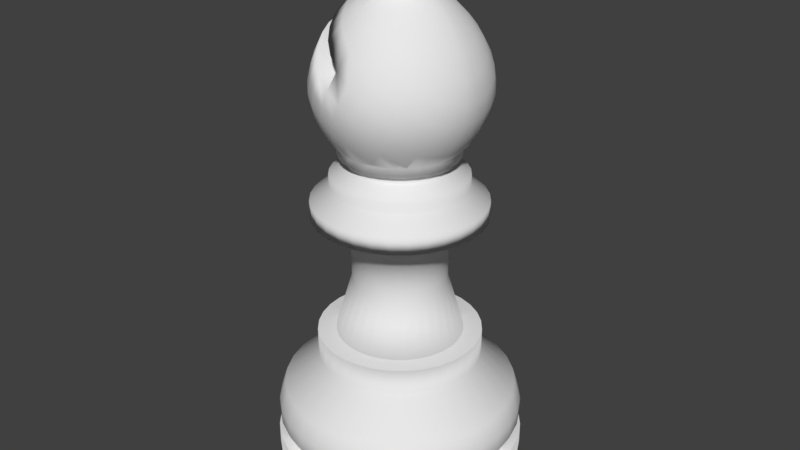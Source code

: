 # Source: Laufer.blend  (saved by Blender 2.79.0; exported with 4.5.12 LTS)
import bpy
from mathutils import Matrix  # noqa: F401  (used for matrix-valued properties, if any)

bpy.ops.wm.read_factory_settings(use_empty=True)
scene = bpy.context.scene
scene.name = 'Scene'

# ---- collections
col_collection_1 = bpy.data.collections.new('Collection 1'); scene.collection.children.link(col_collection_1)

# ---- world
world_world = bpy.data.worlds.new('World'); scene.world = world_world
world_world.color = (0.05088, 0.05088, 0.05088)
world_world.use_sun_shadow = False
world_world.sun_shadow_jitter_overblur = 0.0
world_world.cycles.sampling_method = 'MANUAL'

# ---- meshes
me_cylinder_002 = bpy.data.meshes.new('Cylinder.002')
me_cylinder_002.from_pydata([(0.0, 1.0, -1.0), (0.0, 1.0, 1.0), (0.1951, 0.9808, -1.0), (0.1951, 0.9808, 1.0), (0.3827, 0.9239, -1.0), (0.3827, 0.9239, 1.0), (0.5556, 0.8315, -1.0), (0.5556, 0.8315, 1.0), (0.7071, 0.7071, -1.0), (0.7071, 0.7071, 1.0), (0.8315, 0.5556, -1.0), (0.8315, 0.5556, 1.0), (0.9239, 0.3827, -1.0), (0.9239, 0.3827, 1.0), (0.9808, 0.1951, -1.0), (0.9808, 0.1951, 1.0), (1.0, 7.55e-08, -1.0), (1.0, 7.55e-08, 1.0), (0.9808, -0.1951, -1.0), (0.9808, -0.1951, 1.0), (0.9239, -0.3827, -1.0), (0.9239, -0.3827, 1.0), (0.8315, -0.5556, -1.0), (0.8315, -0.5556, 1.0), (0.7071, -0.7071, -1.0), (0.7071, -0.7071, 1.0), (0.5556, -0.8315, -1.0), (0.5556, -0.8315, 1.0), (0.3827, -0.9239, -1.0), (0.3827, -0.9239, 1.0), (0.1951, -0.9808, -1.0), (0.1951, -0.9808, 1.0), (-3.258e-07, -1.0, -1.0), (-3.258e-07, -1.0, 1.0), (-0.1951, -0.9808, -1.0), (-0.1951, -0.9808, 1.0), (-0.3827, -0.9239, -1.0), (-0.3827, -0.9239, 1.0), (-0.5556, -0.8315, -1.0), (-0.5556, -0.8315, 1.0), (-0.7071, -0.7071, -1.0), (-0.7071, -0.7071, 1.0), (-0.8315, -0.5556, -1.0), (-0.8315, -0.5556, 1.0), (-0.9239, -0.3827, -1.0), (-0.9239, -0.3827, 1.0), (-0.9808, -0.1951, -1.0), (-0.9808, -0.1951, 1.0), (-1.0, 9.656e-07, -1.0), (-1.0, 9.656e-07, 1.0), (-0.9808, 0.1951, -1.0), (-0.9808, 0.1951, 1.0), (-0.9239, 0.3827, -1.0), (-0.9239, 0.3827, 1.0), (-0.8315, 0.5556, -1.0), (-0.8315, 0.5556, 1.0), (-0.7071, 0.7071, -1.0), (-0.7071, 0.7071, 1.0), (-0.5556, 0.8315, -1.0), (-0.5556, 0.8315, 1.0), (-0.3827, 0.9239, -1.0), (-0.3827, 0.9239, 1.0), (-0.1951, 0.9808, -1.0), (-0.1951, 0.9808, 1.0), (0.1525, 0.7667, 2.903), (2.503e-08, 0.7817, 2.903), (0.2991, 0.7222, 2.903), (0.4343, 0.65, 2.903), (0.5528, 0.5528, 2.903), (0.65, 0.4343, 2.903), (0.7222, 0.2991, 2.903), (0.7667, 0.1525, 2.903), (0.7817, 1.212e-07, 2.903), (0.7667, -0.1525, 2.903), (0.7222, -0.2991, 2.903), (0.65, -0.4343, 2.903), (0.5528, -0.5528, 2.903), (0.4343, -0.65, 2.903), (0.2991, -0.7222, 2.903), (0.1525, -0.7667, 2.903), (-2.297e-07, -0.7817, 2.903), (-0.1525, -0.7667, 2.903), (-0.2992, -0.7222, 2.903), (-0.4343, -0.65, 2.903), (-0.5528, -0.5528, 2.903), (-0.65, -0.4343, 2.903), (-0.7222, -0.2991, 2.903), (-0.7667, -0.1525, 2.903), (-0.7817, 8.17e-07, 2.903), (-0.7667, 0.1525, 2.903), (-0.7222, 0.2992, 2.903), (-0.65, 0.4343, 2.903), (-0.5528, 0.5528, 2.903), (-0.4343, 0.65, 2.903), (-0.2991, 0.7222, 2.903), (-0.1525, 0.7667, 2.903), (0.1525, 0.7667, 4.255), (3.059e-08, 0.7817, 4.255), (0.2991, 0.7222, 4.255), (0.4343, 0.65, 4.255), (0.5528, 0.5528, 4.255), (0.65, 0.4343, 4.255), (0.7222, 0.2991, 4.255), (0.7667, 0.1525, 4.255), (0.7817, 1.212e-07, 4.255), (0.7667, -0.1525, 4.255), (0.7222, -0.2991, 4.255), (0.65, -0.4343, 4.255), (0.5528, -0.5528, 4.255), (0.4343, -0.65, 4.255), (0.2991, -0.7222, 4.255), (0.1525, -0.7667, 4.255), (-2.241e-07, -0.7817, 4.255), (-0.1525, -0.7667, 4.255), (-0.2992, -0.7222, 4.255), (-0.4343, -0.65, 4.255), (-0.5528, -0.5528, 4.255), (-0.65, -0.4343, 4.255), (-0.7222, -0.2991, 4.255), (-0.7667, -0.1525, 4.255), (-0.7817, 8.17e-07, 4.255), (-0.7667, 0.1525, 4.255), (-0.7222, 0.2992, 4.255), (-0.65, 0.4343, 4.255), (-0.5528, 0.5528, 4.255), (-0.4343, 0.65, 4.255), (-0.2991, 0.7222, 4.255), (-0.1525, 0.7667, 4.255), (0.1144, 0.5752, 5.496), (4.393e-08, 0.5865, 5.496), (0.2244, 0.5419, 5.496), (0.3258, 0.4877, 5.496), (0.4147, 0.4147, 5.496), (0.4877, 0.3258, 5.496), (0.5419, 0.2244, 5.496), (0.5752, 0.1144, 5.496), (0.5865, 1.71e-07, 5.496), (0.5752, -0.1144, 5.496), (0.5419, -0.2244, 5.496), (0.4877, -0.3258, 5.496), (0.4147, -0.4147, 5.496), (0.3258, -0.4877, 5.496), (0.2244, -0.5419, 5.496), (0.1144, -0.5752, 5.496), (-1.472e-07, -0.5865, 5.496), (-0.1144, -0.5752, 5.496), (-0.2244, -0.5419, 5.496), (-0.3258, -0.4877, 5.496), (-0.4147, -0.4147, 5.496), (-0.4877, -0.3258, 5.496), (-0.5419, -0.2244, 5.496), (-0.5752, -0.1144, 5.496), (-0.5865, 6.93e-07, 5.496), (-0.5752, 0.1144, 5.496), (-0.5419, 0.2244, 5.496), (-0.4877, 0.3258, 5.496), (-0.4147, 0.4147, 5.496), (-0.3258, 0.4877, 5.496), (-0.2244, 0.5419, 5.496), (-0.1144, 0.5752, 5.496), (0.1144, 0.5752, 6.213), (3.896e-08, 0.5865, 6.213), (0.2244, 0.5419, 6.213), (0.3258, 0.4877, 6.213), (0.4147, 0.4147, 6.213), (0.4877, 0.3258, 6.213), (0.5419, 0.2244, 6.213), (0.5752, 0.1144, 6.213), (0.5865, 1.71e-07, 6.213), (0.5752, -0.1144, 6.213), (0.5419, -0.2244, 6.213), (0.4877, -0.3258, 6.213), (0.4147, -0.4147, 6.213), (0.3258, -0.4877, 6.213), (0.2244, -0.5419, 6.213), (0.1144, -0.5752, 6.213), (-1.521e-07, -0.5865, 6.213), (-0.1144, -0.5752, 6.213), (-0.2244, -0.5419, 6.213), (-0.3258, -0.4877, 6.213), (-0.4147, -0.4147, 6.213), (-0.4877, -0.3258, 6.213), (-0.5419, -0.2244, 6.213), (-0.5752, -0.1144, 6.213), (-0.5865, 6.93e-07, 6.213), (-0.5752, 0.1144, 6.213), (-0.5419, 0.2244, 6.213), (-0.4877, 0.3258, 6.213), (-0.4147, 0.4147, 6.213), (-0.3258, 0.4877, 6.213), (-0.2244, 0.5419, 6.213), (-0.1144, 0.5752, 6.213), (0.1337, 0.6722, 6.793), (3.32e-08, 0.6854, 6.793), (0.2623, 0.6332, 6.793), (0.3808, 0.5699, 6.793), (0.4847, 0.4847, 6.793), (0.5699, 0.3808, 6.793), (0.6332, 0.2623, 6.793), (0.6722, 0.1337, 6.793), (0.6854, 1.454e-07, 6.793), (0.6722, -0.1337, 6.793), (0.6332, -0.2623, 6.793), (0.5699, -0.3808, 6.793), (0.4847, -0.4847, 6.793), (0.3808, -0.5699, 6.793), (0.2623, -0.6332, 6.793), (0.1337, -0.6722, 6.793), (-1.901e-07, -0.6854, 6.793), (-0.1337, -0.6722, 6.793), (-0.2623, -0.6332, 6.793), (-0.3808, -0.5699, 6.793), (-0.4847, -0.4847, 6.793), (-0.5699, -0.3808, 6.793), (-0.6332, -0.2623, 6.793), (-0.6722, -0.1337, 6.793), (-0.6854, 7.555e-07, 6.793), (-0.6722, 0.1337, 6.793), (-0.6332, 0.2623, 6.793), (-0.5699, 0.3808, 6.793), (-0.4847, 0.4847, 6.793), (-0.3808, 0.5699, 6.793), (-0.2623, 0.6332, 6.793), (-0.1337, 0.6722, 6.793), (0.1337, 0.6722, 7.786), (-0.007708, 0.6859, 7.822), (0.2623, 0.6332, 7.786), (0.3808, 0.5699, 7.786), (0.5193, 0.5086, 8.197), (0.5699, 0.3808, 7.786), (0.6332, 0.2623, 7.786), (0.6722, 0.1337, 7.786), (0.6854, 1.454e-07, 7.786), (0.6722, -0.1337, 7.786), (0.6332, -0.2623, 7.786), (0.5699, -0.3808, 7.786), (0.4847, -0.4847, 7.786), (0.3808, -0.5699, 7.786), (0.2623, -0.6332, 7.786), (0.1337, -0.6722, 7.786), (-0.007708, -0.6859, 7.822), (-0.1337, -0.6722, 7.786), (-0.2623, -0.6332, 7.786), (-0.3808, -0.5699, 7.786), (-0.4847, -0.4847, 7.786), (-0.5699, -0.3808, 7.786), (-0.6311, -0.2734, 7.774), (-0.6722, -0.1337, 7.786), (-0.6854, 7.555e-07, 7.786), (-0.6722, 0.1337, 7.786), (-0.6311, 0.2734, 7.774), (-0.5699, 0.3808, 7.786), (-0.4847, 0.4847, 7.786), (-0.3808, 0.5699, 7.786), (-0.2623, 0.6332, 7.786), (-0.1337, 0.6722, 7.786), (5.383e-08, 0.5489, -1.938), (0.1071, 0.5383, -1.938), (0.21, 0.5071, -1.938), (0.3049, 0.4564, -1.938), (0.3881, 0.3881, -1.938), (0.4564, 0.3049, -1.938), (0.5071, 0.21, -1.938), (0.5383, 0.1071, -1.938), (0.5489, 1.7e-07, -1.938), (0.5383, -0.1071, -1.938), (0.5071, -0.21, -1.938), (0.4564, -0.3049, -1.938), (0.3881, -0.3881, -1.938), (0.3049, -0.4564, -1.938), (0.21, -0.5071, -1.938), (0.1071, -0.5383, -1.938), (-1.25e-07, -0.5489, -1.938), (-0.1071, -0.5383, -1.938), (-0.21, -0.5071, -1.938), (-0.3049, -0.4564, -1.938), (-0.3881, -0.3881, -1.938), (-0.4564, -0.3049, -1.938), (-0.5071, -0.21, -1.938), (-0.5383, -0.1071, -1.938), (-0.5489, 6.585e-07, -1.938), (-0.5383, 0.1071, -1.938), (-0.5071, 0.21, -1.938), (-0.4564, 0.3049, -1.938), (-0.3881, 0.3881, -1.938), (-0.3049, 0.4564, -1.938), (-0.21, 0.5071, -1.938), (-0.1071, 0.5383, -1.938), (4.94e-08, 0.5489, -9.326), (0.1071, 0.5383, -9.326), (0.21, 0.5071, -9.326), (0.3049, 0.4564, -9.326), (0.3881, 0.3881, -9.326), (0.4564, 0.3049, -9.326), (0.5071, 0.21, -9.326), (0.5383, 0.1071, -9.326), (0.5489, 1.7e-07, -9.326), (0.5383, -0.1071, -9.326), (0.5071, -0.21, -9.326), (0.4564, -0.3049, -9.326), (0.3881, -0.3881, -9.326), (0.3049, -0.4564, -9.326), (0.21, -0.5071, -9.326), (0.1071, -0.5383, -9.326), (-1.294e-07, -0.5489, -9.326), (-0.1071, -0.5383, -9.326), (-0.21, -0.5071, -9.326), (-0.3049, -0.4564, -9.326), (-0.3881, -0.3881, -9.326), (-0.4564, -0.3049, -9.326), (-0.5071, -0.21, -9.326), (-0.5383, -0.1071, -9.326), (-0.5489, 6.585e-07, -9.326), (-0.5383, 0.1071, -9.326), (-0.5071, 0.21, -9.326), (-0.4564, 0.3049, -9.326), (-0.3881, 0.3881, -9.326), (-0.3049, 0.4564, -9.326), (-0.21, 0.5071, -9.326), (-0.1071, 0.5383, -9.326), (6.304e-09, 0.742, -16.48), (0.1448, 0.7277, -16.48), (0.2839, 0.6855, -16.48), (0.4122, 0.6169, -16.48), (0.5247, 0.5247, -16.48), (0.6169, 0.4122, -16.48), (0.6855, 0.2839, -16.48), (0.7277, 0.1448, -16.48), (0.742, 1.197e-07, -16.48), (0.7277, -0.1448, -16.48), (0.6855, -0.2839, -16.48), (0.6169, -0.4122, -16.48), (0.5247, -0.5247, -16.48), (0.4122, -0.6169, -16.48), (0.2839, -0.6855, -16.48), (0.1448, -0.7277, -16.48), (-2.355e-07, -0.742, -16.48), (-0.1448, -0.7277, -16.48), (-0.2839, -0.6855, -16.48), (-0.4122, -0.6169, -16.48), (-0.5247, -0.5247, -16.48), (-0.6169, -0.4122, -16.48), (-0.6855, -0.2839, -16.48), (-0.7277, -0.1448, -16.48), (-0.742, 7.802e-07, -16.48), (-0.7277, 0.1448, -16.48), (-0.6855, 0.2839, -16.48), (-0.6169, 0.4122, -16.48), (-0.5247, 0.5247, -16.48), (-0.4122, 0.6169, -16.48), (-0.2839, 0.6855, -16.48), (-0.1448, 0.7277, -16.48), (-1.393e-08, 0.9563, -16.48), (0.1866, 0.9379, -16.48), (0.366, 0.8835, -16.48), (0.5313, 0.7951, -16.48), (0.6762, 0.6762, -16.48), (0.7951, 0.5313, -16.48), (0.8835, 0.366, -16.48), (0.9379, 0.1866, -16.48), (0.9563, 6.821e-08, -16.48), (0.9379, -0.1866, -16.48), (0.8835, -0.366, -16.48), (0.7951, -0.5313, -16.48), (0.6762, -0.6762, -16.48), (0.5313, -0.7951, -16.48), (0.366, -0.8835, -16.48), (0.1866, -0.9379, -16.48), (-3.255e-07, -0.9563, -16.48), (-0.1866, -0.9379, -16.48), (-0.366, -0.8835, -16.48), (-0.5313, -0.7951, -16.48), (-0.6762, -0.6762, -16.48), (-0.7951, -0.5313, -16.48), (-0.8835, -0.366, -16.48), (-0.9379, -0.1866, -16.48), (-0.9563, 9.194e-07, -16.48), (-0.9379, 0.1866, -16.48), (-0.8835, 0.366, -16.48), (-0.7951, 0.5313, -16.48), (-0.6762, 0.6762, -16.48), (-0.5313, 0.7951, -16.48), (-0.366, 0.8835, -16.48), (-0.1866, 0.9379, -16.48), (-6.605e-08, 0.9563, -19.69), (0.1866, 0.9379, -19.69), (0.366, 0.8835, -19.69), (0.5313, 0.7951, -19.69), (0.6762, 0.6762, -19.69), (0.7951, 0.5313, -19.69), (0.8835, 0.366, -19.69), (0.9379, 0.1866, -19.69), (0.9563, 6.821e-08, -19.69), (0.9379, -0.1866, -19.69), (0.8835, -0.366, -19.69), (0.7951, -0.5313, -19.69), (0.6762, -0.6762, -19.69), (0.5313, -0.7951, -19.69), (0.366, -0.8835, -19.69), (0.1866, -0.9379, -19.69), (-3.777e-07, -0.9563, -19.69), (-0.1866, -0.9379, -19.69), (-0.366, -0.8835, -19.69), (-0.5313, -0.7951, -19.69), (-0.6762, -0.6762, -19.69), (-0.7951, -0.5313, -19.69), (-0.8835, -0.366, -19.69), (-0.9379, -0.1866, -19.69), (-0.9563, 9.194e-07, -19.69), (-0.9379, 0.1866, -19.69), (-0.8835, 0.366, -19.69), (-0.7951, 0.5313, -19.69), (-0.6762, 0.6762, -19.69), (-0.5313, 0.7951, -19.69), (-0.366, 0.8835, -19.69), (-0.1866, 0.9379, -19.69), (-1.92e-07, 1.367, -23.9), (0.2667, 1.341, -23.9), (0.5231, 1.263, -23.9), (0.7594, 1.136, -23.9), (0.9665, 0.9665, -23.9), (1.136, 0.7594, -23.9), (1.263, 0.5231, -23.9), (1.341, 0.2667, -23.9), (1.367, -2.375e-08, -23.9), (1.341, -0.2667, -23.9), (1.263, -0.5231, -23.9), (1.136, -0.7594, -23.9), (0.9665, -0.9665, -23.9), (0.7594, -1.136, -23.9), (0.5231, -1.263, -23.9), (0.2667, -1.341, -23.9), (-6.374e-07, -1.367, -23.9), (-0.2667, -1.341, -23.9), (-0.5231, -1.263, -23.9), (-0.7594, -1.136, -23.9), (-0.9665, -0.9665, -23.9), (-1.136, -0.7594, -23.9), (-1.263, -0.5231, -23.9), (-1.341, -0.2667, -23.9), (-1.367, 1.193e-06, -23.9), (-1.341, 0.2667, -23.9), (-1.263, 0.5231, -23.9), (-1.136, 0.7594, -23.9), (-0.9665, 0.9665, -23.9), (-0.7594, 1.136, -23.9), (-0.5231, 1.263, -23.9), (-0.2667, 1.341, -23.9), (-1.723e-07, 1.442, -26.41), (0.2812, 1.414, -26.41), (0.5517, 1.332, -26.41), (0.8009, 1.199, -26.41), (1.019, 1.019, -26.41), (1.199, 0.8009, -26.41), (1.332, 0.5517, -26.41), (1.414, 0.2812, -26.41), (1.442, -4.013e-08, -26.41), (1.414, -0.2812, -26.41), (1.332, -0.5517, -26.41), (1.199, -0.8009, -26.41), (1.019, -1.019, -26.41), (0.8009, -1.199, -26.41), (0.5517, -1.332, -26.41), (0.2812, -1.414, -26.41), (-6.42e-07, -1.442, -26.41), (-0.2812, -1.414, -26.41), (-0.5517, -1.332, -26.41), (-0.8009, -1.199, -26.41), (-1.019, -1.019, -26.41), (-1.199, -0.8009, -26.41), (-1.332, -0.5517, -26.41), (-1.414, -0.2812, -26.41), (-1.442, 1.243e-06, -26.41), (-1.414, 0.2812, -26.41), (-1.332, 0.5517, -26.41), (-1.199, 0.8009, -26.41), (-1.019, 1.019, -26.41), (-0.8009, 1.199, -26.41), (-0.5517, 1.332, -26.41), (-0.2812, 1.414, -26.41), (-2.01e-07, 1.442, -28.23), (0.2812, 1.414, -28.23), (0.5517, 1.332, -28.23), (0.8009, 1.199, -28.23), (1.019, 1.019, -28.23), (1.199, 0.8009, -28.23), (1.332, 0.5517, -28.23), (1.414, 0.2812, -28.23), (1.442, -4.013e-08, -28.23), (1.414, -0.2812, -28.23), (1.332, -0.5517, -28.23), (1.199, -0.8009, -28.23), (1.019, -1.019, -28.23), (0.8009, -1.199, -28.23), (0.5517, -1.332, -28.23), (0.2812, -1.414, -28.23), (-6.708e-07, -1.442, -28.23), (-0.2812, -1.414, -28.23), (-0.5517, -1.332, -28.23), (-0.8009, -1.199, -28.23), (-1.019, -1.019, -28.23), (-1.199, -0.8009, -28.23), (-1.332, -0.5517, -28.23), (-1.414, -0.2812, -28.23), (-1.442, 1.243e-06, -28.23), (-1.414, 0.2812, -28.23), (-1.332, 0.5517, -28.23), (-1.199, 0.8009, -28.23), (-1.019, 1.019, -28.23), (-0.8009, 1.199, -28.23), (-0.5517, 1.332, -28.23), (-0.2812, 1.414, -28.23), (-1.885e-07, 1.337, -30.42), (0.2609, 1.311, -30.42), (0.5117, 1.235, -30.42), (0.7428, 1.112, -30.42), (0.9455, 0.9455, -30.42), (1.112, 0.7428, -30.42), (1.235, 0.5117, -30.42), (1.311, 0.2609, -30.42), (1.337, -1.507e-08, -30.42), (1.311, -0.2609, -30.42), (1.235, -0.5117, -30.42), (1.112, -0.7428, -30.42), (0.9455, -0.9455, -30.42), (0.7428, -1.112, -30.42), (0.5117, -1.235, -30.42), (0.2608, -1.311, -30.42), (-6.242e-07, -1.337, -30.42), (-0.2609, -1.311, -30.42), (-0.5117, -1.235, -30.42), (-0.7428, -1.112, -30.42), (-0.9455, -0.9455, -30.42), (-1.112, -0.7428, -30.42), (-1.235, -0.5117, -30.42), (-1.311, -0.2608, -30.42), (-1.337, 1.175e-06, -30.42), (-1.311, 0.2609, -30.42), (-1.235, 0.5117, -30.42), (-1.112, 0.7428, -30.42), (-0.9455, 0.9455, -30.42), (-0.7428, 1.112, -30.42), (-0.5117, 1.235, -30.42), (-0.2608, 1.311, -30.42), (-1.947e-07, 1.46, -30.42), (0.2848, 1.432, -30.42), (0.5586, 1.348, -30.42), (0.8109, 1.214, -30.42), (1.032, 1.032, -30.42), (1.214, 0.8109, -30.42), (1.348, 0.5586, -30.42), (1.432, 0.2848, -30.42), (1.46, -3.898e-08, -30.42), (1.432, -0.2848, -30.42), (1.348, -0.5586, -30.42), (1.214, -0.8109, -30.42), (1.032, -1.032, -30.42), (0.8109, -1.214, -30.42), (0.5586, -1.348, -30.42), (0.2848, -1.432, -30.42), (-6.703e-07, -1.46, -30.42), (-0.2848, -1.432, -30.42), (-0.5586, -1.348, -30.42), (-0.8109, -1.214, -30.42), (-1.032, -1.032, -30.42), (-1.214, -0.8109, -30.42), (-1.348, -0.5586, -30.42), (-1.432, -0.2848, -30.42), (-1.46, 1.26e-06, -30.42), (-1.432, 0.2848, -30.42), (-1.348, 0.5586, -30.42), (-1.214, 0.8109, -30.42), (-1.032, 1.032, -30.42), (-0.8109, 1.214, -30.42), (-0.5586, 1.348, -30.42), (-0.2848, 1.432, -30.42), (-1.66e-07, 1.46, -36.02), (0.2848, 1.432, -36.02), (0.5586, 1.348, -36.02), (0.8109, 1.214, -36.02), (1.032, 1.032, -36.02), (1.214, 0.8109, -36.02), (1.348, 0.5586, -36.02), (1.432, 0.2848, -36.02), (1.46, -3.898e-08, -36.02), (1.432, -0.2848, -36.02), (1.348, -0.5586, -36.02), (1.214, -0.8109, -36.02), (1.032, -1.032, -36.02), (0.8109, -1.214, -36.02), (0.5586, -1.348, -36.02), (0.2848, -1.432, -36.02), (-6.416e-07, -1.46, -36.02), (-0.2848, -1.432, -36.02), (-0.5586, -1.348, -36.02), (-0.8109, -1.214, -36.02), (-1.032, -1.032, -36.02), (-1.214, -0.8109, -36.02), (-1.348, -0.5586, -36.02), (-1.432, -0.2848, -36.02), (-1.46, 1.26e-06, -36.02), (-1.432, 0.2848, -36.02), (-1.348, 0.5586, -36.02), (-1.214, 0.8109, -36.02), (-1.032, 1.032, -36.02), (-0.8109, 1.214, -36.02), (-0.5586, 1.348, -36.02), (-0.2848, 1.432, -36.02), (-4.843e-08, 2.235e-07, -36.61), (0.7218, -0.3647, 9.296), (0.8513, -0.3723, 11.41), (0.9264, -0.3546, 13.62), (0.9442, -0.316, 15.91), (0.9022, -0.2594, 18.38), (0.8098, -0.1923, 20.76), (0.6853, -0.1229, 22.8), (0.545, -0.05777, 24.54), (0.5572, -0.02969, 24.45), (0.7093, -0.06338, 22.61), (0.8434, -0.09914, 20.46), (0.9411, -0.1334, 18.0), (0.9847, -0.1618, 15.51), (0.9671, -0.1808, 13.23), (0.8955, -0.1897, 11.04), (0.766, -0.1859, 8.953), (0.7811, -6.92e-07, 8.836), (0.9109, -7.045e-07, 10.93), (0.9817, -5.852e-07, 13.12), (0.9997, -6.48e-07, 15.37), (0.9568, -6.401e-07, 17.84), (0.8581, -6.434e-07, 20.32), (0.7209, -6.619e-07, 22.52), (0.5632, -6.81e-07, 24.42), (0.5572, 0.02969, 24.45), (0.7093, 0.06337, 22.61), (0.8434, 0.09914, 20.46), (0.9411, 0.1334, 18.0), (0.9847, 0.1618, 15.51), (0.9671, 0.1808, 13.23), (0.8955, 0.1897, 11.04), (0.766, 0.1859, 8.953), (0.7218, 0.3647, 9.296), (0.8513, 0.3723, 11.41), (0.9264, 0.3546, 13.62), (0.9442, 0.316, 15.91), (0.9022, 0.2594, 18.38), (0.8098, 0.1923, 20.76), (0.6853, 0.1229, 22.8), (0.545, 0.05777, 24.54), (0.4013, -7.811e-07, 25.75), (-0.7601, -0.1352, 8.7), (-0.8589, -0.2053, 10.6), (-0.9158, -0.2693, 12.63), (-0.9239, -0.3187, 14.61), (-0.856, -0.4632, 14.12), (-0.8534, -0.3889, 12.17), (-0.8076, -0.2954, 10.22), (-0.7246, -0.1943, 8.448), (-0.2301, -0.3282, 25.57), (-0.3641, -0.3896, 24.42), (-0.4986, -0.448, 22.8), (-0.625, -0.4934, 20.76), (-0.7318, -0.5154, 18.47), (-0.8117, -0.5062, 16.2), (-0.7174, -0.6498, 15.45), (-0.6404, -0.6685, 17.66), (-0.5408, -0.6475, 19.95), (-0.4244, -0.5949, 22.05), (-0.2993, -0.5226, 23.77), (-0.1719, -0.4396, 25.06), (-0.04799, -0.3489, 25.93), (-0.6802, -0.2446, 8.131), (-0.7423, -0.3721, 9.742), (-0.7712, -0.4919, 11.57), (-0.7632, -0.5893, 13.48), (-0.6492, -0.6897, 12.7), (-0.672, -0.5722, 10.86), (-0.6659, -0.4329, 9.187), (0.1228, -0.3235, 26.01), (0.02099, -0.4281, 25.43), (-0.09005, -0.5383, 24.43), (-0.2072, -0.646, 22.96), (-0.3226, -0.7326, 21.09), (-0.4288, -0.7868, 18.95), (-0.5218, -0.8013, 16.69), (-0.5984, -0.7692, 14.59), (-0.4568, -0.8561, 13.67), (-0.3782, -0.9034, 15.64), (-0.2892, -0.8999, 17.82), (-0.1909, -0.843, 20.04), (-0.08916, -0.7465, 22.03), (0.01164, -0.6269, 23.64), (0.1061, -0.4998, 24.8), (0.1902, -0.372, 25.55), (0.2611, -0.2448, 25.96), (0.3295, -0.1245, 26.02), (-0.5789, -0.4727, 8.563), (-0.5608, -0.6256, 10.06), (-0.5203, -0.7603, 11.81), (-0.3808, -0.7996, 10.87), (-0.4438, -0.6531, 9.229), (-0.4881, -0.4914, 7.913), (0.3573, -0.1341, 25.84), (0.3143, -0.2672, 25.6), (0.2668, -0.4087, 25.01), (0.2073, -0.5583, 24.02), (0.1318, -0.698, 22.71), (0.04938, -0.8242, 20.97), (-0.03736, -0.9203, 18.9), (-0.1269, -0.9706, 16.69), (-0.2156, -0.9647, 14.59), (-0.3012, -0.9043, 12.67), (-0.147, -0.9074, 11.58), (-0.04856, -0.9822, 13.55), (0.04446, -1.0, 15.55), (0.13, -0.9604, 17.7), (0.2041, -0.8703, 19.82), (0.267, -0.7438, 21.68), (0.3166, -0.5903, 23.2), (0.3512, -0.4316, 24.38), (0.3724, -0.2803, 25.19), (0.3872, -0.1389, 25.64), (-0.3335, -0.6559, 8.411), (-0.244, -0.7931, 9.828), (-0.1208, -0.753, 8.812), (0.4182, -0.1384, 25.43), (0.433, -0.2829, 24.75), (0.4395, -0.4379, 23.7), (0.4316, -0.5984, 22.36), (0.4082, -0.7508, 20.64), (0.3655, -0.8768, 18.61), (0.2984, -0.9572, 16.47), (0.2109, -0.9837, 14.41), (0.1085, -0.9547, 12.42), (-0.005963, -0.8701, 10.46), (0.1154, -0.7992, 9.362), (0.2465, -0.8869, 11.23), (0.3623, -0.9256, 13.25), (0.4533, -0.9078, 15.23), (0.5186, -0.8388, 17.41), (0.5479, -0.7244, 19.55), (0.5484, -0.5807, 21.47), (0.5283, -0.4256, 23.04), (0.4939, -0.2738, 24.27), (0.449, -0.1325, 25.22), (0.5273, 0.08301, 24.66), (0.6498, 0.1757, 23.08), (0.7588, 0.2748, 21.2), (0.8409, 0.3719, 18.97), (0.8787, 0.4556, 16.57), (0.8615, 0.5147, 14.26), (0.7872, 0.5427, 12.07), (0.6636, 0.5345, 9.955), (0.4509, 0.6536, 9.02), (0.5905, 0.6933, 10.92), (0.7013, 0.6948, 13.0), (0.7711, 0.6533, 15.15), (0.789, 0.5738, 17.44), (0.759, 0.4656, 19.72), (0.6925, 0.343, 21.76), (0.6047, 0.2195, 23.42), (0.5047, 0.1044, 24.82), (0.4782, 0.1211, 25.01), (0.552, 0.2526, 23.82), (0.6142, 0.3939, 22.38), (0.6598, 0.5361, 20.57), (0.6773, 0.6647, 18.46), (0.6558, 0.7632, 16.23), (0.5885, 0.8179, 14.07), (0.4919, 0.8291, 12.08), (0.3623, 0.7865, 10.09), (0.2163, 0.7034, 8.344), (0.1154, 0.7992, 9.362), (0.2465, 0.8869, 11.23), (0.3623, 0.9256, 13.25), (0.4533, 0.9078, 15.23), (0.5186, 0.8388, 17.41), (0.5479, 0.7244, 19.55), (0.5484, 0.5807, 21.47), (0.5283, 0.4256, 23.04), (0.4939, 0.2738, 24.27), (0.449, 0.1325, 25.22), (0.4182, 0.1384, 25.43), (0.433, 0.2829, 24.75), (0.4395, 0.4379, 23.7), (0.4316, 0.5984, 22.36), (0.4082, 0.7508, 20.64), (0.3655, 0.8768, 18.61), (0.2984, 0.9572, 16.47), (0.2109, 0.9837, 14.41), (0.1085, 0.9547, 12.42), (-0.005963, 0.8701, 10.46), (-0.1208, 0.753, 8.812), (0.4782, -0.1211, 25.01), (0.552, -0.2526, 23.82), (0.6142, -0.3939, 22.38), (0.6598, -0.5361, 20.57), (0.6773, -0.6647, 18.46), (0.6558, -0.7632, 16.23), (0.5885, -0.8179, 14.07), (0.4919, -0.8291, 12.08), (0.3623, -0.7865, 10.09), (0.2163, -0.7034, 8.344), (0.4509, -0.6536, 9.02), (0.5905, -0.6933, 10.92), (0.7013, -0.6948, 13.0), (0.7711, -0.6533, 15.15), (0.789, -0.5738, 17.44), (0.759, -0.4656, 19.72), (0.6925, -0.343, 21.76), (0.6047, -0.2195, 23.42), (0.5047, -0.1044, 24.82), (0.5273, -0.08302, 24.66), (0.6498, -0.1757, 23.08), (0.7588, -0.2748, 21.2), (0.8409, -0.3719, 18.97), (0.8787, -0.4556, 16.57), (0.8615, -0.5147, 14.26), (0.7872, -0.5427, 12.07), (0.6636, -0.5345, 9.955), (0.5096, -0.4986, 8.093), (-0.2683, -0.2167, 25.92), (-0.4079, -0.2584, 24.85), (-0.5499, -0.2993, 23.32), (-0.6843, -0.3325, 21.33), (-0.7974, -0.35, 19.05), (-0.8806, -0.3462, 16.76), (-0.7847, -0.06954, 8.87), (-0.8937, -0.1055, 10.85), (-0.956, -0.1378, 12.92), (-0.966, -0.1624, 14.92), (-0.2929, -0.1087, 26.11), (-0.4366, -0.1299, 25.09), (-0.5835, -0.1509, 23.6), (-0.7228, -0.168, 21.64), (-0.8392, -0.1774, 19.37), (-0.9232, -0.176, 17.08), (-0.7965, -6.914e-07, 8.947), (-0.9077, -7.088e-07, 10.95), (-0.9696, -6.409e-07, 13.03), (-0.9798, -5.983e-07, 15.01), (-0.448, -7.375e-07, 25.16), (-0.5968, -5.714e-07, 23.68), (-0.7376, -6.034e-07, 21.73), (-0.8547, -5.589e-07, 19.47), (-0.9383, -7.736e-07, 17.18), (-0.7847, 0.06953, 8.87), (-0.8937, 0.1055, 10.85), (-0.956, 0.1378, 12.92), (-0.966, 0.1624, 14.92), (-0.2929, 0.1087, 26.11), (-0.4366, 0.1299, 25.09), (-0.5835, 0.1509, 23.6), (-0.7228, 0.168, 21.64), (-0.8392, 0.1774, 19.37), (-0.9232, 0.176, 17.08), (-0.7601, 0.1352, 8.7), (-0.8589, 0.2053, 10.6), (-0.9158, 0.2693, 12.63), (-0.9239, 0.3187, 14.61), (-0.2683, 0.2167, 25.92), (-0.4079, 0.2584, 24.85), (-0.5499, 0.2993, 23.32), (-0.6843, 0.3324, 21.33), (-0.7974, 0.35, 19.05), (-0.8806, 0.3462, 16.76), (-0.7246, 0.1943, 8.448), (-0.8076, 0.2954, 10.22), (-0.8534, 0.3889, 12.17), (-0.856, 0.4632, 14.12), (-0.2301, 0.3282, 25.57), (-0.3641, 0.3895, 24.42), (-0.4986, 0.448, 22.8), (-0.625, 0.4934, 20.76), (-0.7318, 0.5154, 18.47), (-0.8117, 0.5062, 16.2), (-0.04799, 0.3489, 25.93), (-0.6802, 0.2446, 8.131), (-0.7423, 0.3721, 9.742), (-0.7712, 0.4919, 11.57), (-0.7632, 0.5893, 13.48), (-0.1719, 0.4396, 25.06), (-0.2993, 0.5226, 23.77), (-0.4244, 0.5949, 22.05), (-0.5408, 0.6475, 19.95), (-0.6404, 0.6685, 17.66), (-0.7174, 0.6498, 15.45), (0.02099, 0.4281, 25.43), (0.1228, 0.3235, 26.01), (-0.6659, 0.4329, 9.187), (-0.672, 0.5722, 10.86), (-0.6492, 0.6897, 12.7), (-0.09005, 0.5383, 24.43), (-0.2072, 0.646, 22.96), (-0.3226, 0.7326, 21.09), (-0.4288, 0.7868, 18.95), (-0.5218, 0.8013, 16.69), (-0.5984, 0.7692, 14.59), (0.1061, 0.4998, 24.8), (0.1902, 0.372, 25.55), (0.2611, 0.2448, 25.96), (0.3295, 0.1245, 26.02), (-0.5789, 0.4727, 8.563), (-0.5608, 0.6256, 10.06), (-0.5203, 0.7603, 11.81), (0.01164, 0.6269, 23.64), (-0.08916, 0.7465, 22.03), (-0.1909, 0.843, 20.04), (-0.2892, 0.8999, 17.82), (-0.3782, 0.9034, 15.64), (-0.4568, 0.8561, 13.67), (0.2073, 0.5583, 24.02), (0.2668, 0.4087, 25.01), (0.3143, 0.2672, 25.6), (0.3573, 0.1341, 25.84), (-0.4881, 0.4914, 7.913), (-0.4438, 0.6531, 9.229), (-0.3808, 0.7996, 10.87), (0.1318, 0.698, 22.71), (0.04938, 0.8242, 20.97), (-0.03736, 0.9203, 18.9), (-0.1269, 0.9706, 16.69), (-0.2156, 0.9647, 14.59), (-0.3012, 0.9043, 12.67), (0.3166, 0.5903, 23.2), (0.3512, 0.4316, 24.38), (0.3724, 0.2803, 25.19), (0.3872, 0.1389, 25.64), (-0.3335, 0.6559, 8.411), (-0.244, 0.7931, 9.828), (0.267, 0.7438, 21.68), (0.2041, 0.8703, 19.82), (0.13, 0.9604, 17.7), (0.04446, 1.0, 15.55), (-0.04856, 0.9822, 13.55), (-0.147, 0.9074, 11.58), (0.4931, 0.4933, 7.792), (8.67e-08, 0.4527, 29.32), (-0.08832, 0.444, 29.32), (9.888e-08, 0.3199, 26.25), (-0.08832, 0.444, 27.77), (0.06241, 0.3137, 26.25), (-0.1732, 0.4183, 27.77), (0.1224, 0.2955, 26.25), (-0.2515, 0.3764, 27.77), (0.1777, 0.266, 26.25), (-0.3201, 0.3201, 27.77), (0.2262, 0.2262, 26.25), (-0.3764, 0.2515, 27.77), (0.266, 0.1777, 26.25), (-0.4183, 0.1733, 27.77), (0.2955, 0.1224, 26.25), (-0.444, 0.08832, 27.77), (0.3137, 0.06241, 26.25), (-0.4527, 1.017e-06, 27.77), (0.3199, 6.435e-07, 26.25), (-0.444, -0.08832, 27.77), (0.3137, -0.0624, 26.25), (-0.4183, -0.1732, 27.77), (0.2955, -0.1224, 26.25), (-0.3764, -0.2515, 27.77), (0.266, -0.1777, 26.25), (-0.3201, -0.3201, 27.77), (0.2262, -0.2262, 26.25), (-0.2515, -0.3764, 27.77), (0.1777, -0.266, 26.25), (-0.1733, -0.4183, 27.77), (0.1224, -0.2955, 26.25), (-0.08832, -0.444, 27.77), (0.06241, -0.3137, 26.25), (-6.21e-08, -0.4527, 27.77), (-5.349e-09, -0.3199, 26.25), (0.08832, -0.444, 27.77), (-0.06241, -0.3137, 26.25), (0.1733, -0.4183, 27.77), (-0.1224, -0.2955, 26.25), (0.2515, -0.3764, 27.77), (-0.1777, -0.266, 26.25), (0.3201, -0.3201, 27.77), (-0.2262, -0.2262, 26.25), (0.3764, -0.2515, 27.77), (-0.266, -0.1777, 26.25), (0.4183, -0.1732, 27.77), (-0.2955, -0.1224, 26.25), (0.444, -0.08832, 27.77), (-0.3137, -0.0624, 26.25), (0.4527, 6.145e-07, 27.77), (-0.3199, 9.282e-07, 26.25), (0.444, 0.08832, 27.77), (-0.3137, 0.06241, 26.25), (0.4183, 0.1733, 27.77), (-0.2955, 0.1224, 26.25), (0.3764, 0.2515, 27.77), (-0.266, 0.1777, 26.25), (0.3201, 0.3201, 27.77), (-0.2262, 0.2262, 26.25), (0.2515, 0.3764, 27.77), (-0.1777, 0.266, 26.25), (0.1733, 0.4183, 27.77), (-0.1224, 0.2955, 26.25), (0.08832, 0.444, 27.77), (-0.0624, 0.3137, 26.25), (8.541e-08, 0.4527, 27.77), (-0.1732, 0.4183, 29.32), (-0.2515, 0.3764, 29.32), (-0.3201, 0.3201, 29.32), (-0.3764, 0.2515, 29.32), (-0.4183, 0.1733, 29.32), (-0.444, 0.08832, 29.32), (-0.4527, 1.017e-06, 29.32), (-0.444, -0.08832, 29.32), (-0.4183, -0.1732, 29.32), (-0.3764, -0.2515, 29.32), (-0.3201, -0.3201, 29.32), (-0.2515, -0.3764, 29.32), (-0.1733, -0.4183, 29.32), (-0.08832, -0.444, 29.32), (-6.082e-08, -0.4527, 29.32), (0.08832, -0.444, 29.32), (0.1733, -0.4183, 29.32), (0.2515, -0.3764, 29.32), (0.3201, -0.3201, 29.32), (0.3764, -0.2515, 29.32), (0.4183, -0.1732, 29.32), (0.444, -0.08832, 29.32), (0.4527, 6.145e-07, 29.32), (0.444, 0.08832, 29.32), (0.4183, 0.1733, 29.32), (0.3764, 0.2515, 29.32), (0.3201, 0.3201, 29.32), (0.2515, 0.3764, 29.32), (0.1733, 0.4183, 29.32), (0.08832, 0.444, 29.32), (9.79e-08, 0.2785, 31.01), (0.05434, 0.2732, 31.01), (0.1066, 0.2573, 31.01), (0.1547, 0.2316, 31.01), (0.1969, 0.1969, 31.01), (0.2316, 0.1547, 31.01), (0.2573, 0.1066, 31.01), (0.2732, 0.05434, 31.01), (0.2785, 6.495e-07, 31.01), (0.2732, -0.05434, 31.01), (0.2573, -0.1066, 31.01), (0.2316, -0.1547, 31.01), (0.1969, -0.1969, 31.01), (0.1547, -0.2316, 31.01), (0.1066, -0.2573, 31.01), (0.05434, -0.2732, 31.01), (7.141e-09, -0.2785, 31.01), (-0.05434, -0.2732, 31.01), (-0.1066, -0.2573, 31.01), (-0.1547, -0.2316, 31.01), (-0.1969, -0.1969, 31.01), (-0.2316, -0.1547, 31.01), (-0.2573, -0.1066, 31.01), (-0.2732, -0.05434, 31.01), (-0.2785, 8.974e-07, 31.01), (-0.2732, 0.05434, 31.01), (-0.2573, 0.1066, 31.01), (-0.2316, 0.1547, 31.01), (-0.1969, 0.1969, 31.01), (-0.1547, 0.2316, 31.01), (-0.1066, 0.2573, 31.01), (-0.05434, 0.2732, 31.01), (1.409e-07, 7.134e-07, 31.28)], [], [(0, 1, 3, 2), (2, 3, 5, 4), (4, 5, 7, 6), (6, 7, 9, 8), (8, 9, 11, 10), (10, 11, 13, 12), (12, 13, 15, 14), (14, 15, 17, 16), (16, 17, 19, 18), (18, 19, 21, 20), (20, 21, 23, 22), (22, 23, 25, 24), (24, 25, 27, 26), (26, 27, 29, 28), (28, 29, 31, 30), (30, 31, 33, 32), (32, 33, 35, 34), (34, 35, 37, 36), (36, 37, 39, 38), (38, 39, 41, 40), (40, 41, 43, 42), (42, 43, 45, 44), (44, 45, 47, 46), (46, 47, 49, 48), (48, 49, 51, 50), (50, 51, 53, 52), (52, 53, 55, 54), (54, 55, 57, 56), (56, 57, 59, 58), (58, 59, 61, 60), (7, 5, 66, 67), (60, 61, 63, 62), (62, 63, 1, 0), (14, 16, 264, 263), (84, 83, 115, 116), (25, 23, 75, 76), (43, 41, 84, 85), (61, 59, 93, 94), (17, 15, 71, 72), (35, 33, 80, 81), (53, 51, 89, 90), (9, 7, 67, 68), (27, 25, 76, 77), (45, 43, 85, 86), (63, 61, 94, 95), (19, 17, 72, 73), (37, 35, 81, 82), (55, 53, 90, 91), (11, 9, 68, 69), (29, 27, 77, 78), (47, 45, 86, 87), (3, 1, 65, 64), (1, 63, 95, 65), (21, 19, 73, 74), (39, 37, 82, 83), (57, 55, 91, 92), (13, 11, 69, 70), (31, 29, 78, 79), (49, 47, 87, 88), (5, 3, 64, 66), (23, 21, 74, 75), (41, 39, 83, 84), (59, 57, 92, 93), (15, 13, 70, 71), (33, 31, 79, 80), (51, 49, 88, 89), (119, 118, 150, 151), (71, 70, 102, 103), (85, 84, 116, 117), (72, 71, 103, 104), (86, 85, 117, 118), (73, 72, 104, 105), (87, 86, 118, 119), (74, 73, 105, 106), (88, 87, 119, 120), (75, 74, 106, 107), (89, 88, 120, 121), (76, 75, 107, 108), (90, 89, 121, 122), (77, 76, 108, 109), (91, 90, 122, 123), (78, 77, 109, 110), (64, 65, 97, 96), (92, 91, 123, 124), (79, 78, 110, 111), (66, 64, 96, 98), (93, 92, 124, 125), (80, 79, 111, 112), (67, 66, 98, 99), (94, 93, 125, 126), (81, 80, 112, 113), (68, 67, 99, 100), (95, 94, 126, 127), (82, 81, 113, 114), (69, 68, 100, 101), (65, 95, 127, 97), (83, 82, 114, 115), (70, 69, 101, 102), (154, 153, 185, 186), (106, 105, 137, 138), (120, 119, 151, 152), (107, 106, 138, 139), (121, 120, 152, 153), (108, 107, 139, 140), (122, 121, 153, 154), (109, 108, 140, 141), (123, 122, 154, 155), (110, 109, 141, 142), (96, 97, 129, 128), (124, 123, 155, 156), (111, 110, 142, 143), (98, 96, 128, 130), (125, 124, 156, 157), (112, 111, 143, 144), (99, 98, 130, 131), (126, 125, 157, 158), (113, 112, 144, 145), (100, 99, 131, 132), (127, 126, 158, 159), (114, 113, 145, 146), (101, 100, 132, 133), (97, 127, 159, 129), (115, 114, 146, 147), (102, 101, 133, 134), (116, 115, 147, 148), (103, 102, 134, 135), (117, 116, 148, 149), (104, 103, 135, 136), (118, 117, 149, 150), (105, 104, 136, 137), (189, 188, 220, 221), (141, 140, 172, 173), (155, 154, 186, 187), (142, 141, 173, 174), (128, 129, 161, 160), (156, 155, 187, 188), (143, 142, 174, 175), (130, 128, 160, 162), (157, 156, 188, 189), (144, 143, 175, 176), (131, 130, 162, 163), (158, 157, 189, 190), (145, 144, 176, 177), (132, 131, 163, 164), (159, 158, 190, 191), (146, 145, 177, 178), (133, 132, 164, 165), (129, 159, 191, 161), (147, 146, 178, 179), (134, 133, 165, 166), (148, 147, 179, 180), (135, 134, 166, 167), (149, 148, 180, 181), (136, 135, 167, 168), (150, 149, 181, 182), (137, 136, 168, 169), (151, 150, 182, 183), (138, 137, 169, 170), (152, 151, 183, 184), (139, 138, 170, 171), (153, 152, 184, 185), (140, 139, 171, 172), (193, 223, 255, 225), (176, 175, 207, 208), (163, 162, 194, 195), (190, 189, 221, 222), (177, 176, 208, 209), (164, 163, 195, 196), (191, 190, 222, 223), (178, 177, 209, 210), (165, 164, 196, 197), (161, 191, 223, 193), (179, 178, 210, 211), (166, 165, 197, 198), (180, 179, 211, 212), (167, 166, 198, 199), (181, 180, 212, 213), (168, 167, 199, 200), (182, 181, 213, 214), (169, 168, 200, 201), (183, 182, 214, 215), (170, 169, 201, 202), (184, 183, 215, 216), (171, 170, 202, 203), (185, 184, 216, 217), (172, 171, 203, 204), (186, 185, 217, 218), (173, 172, 204, 205), (187, 186, 218, 219), (174, 173, 205, 206), (160, 161, 193, 192), (188, 187, 219, 220), (175, 174, 206, 207), (162, 160, 192, 194), (211, 210, 242, 243), (198, 197, 229, 230), (212, 211, 243, 244), (199, 198, 230, 231), (213, 212, 244, 245), (200, 199, 231, 232), (214, 213, 245, 246), (201, 200, 232, 233), (215, 214, 246, 247), (202, 201, 233, 234), (216, 215, 247, 248), (203, 202, 234, 235), (217, 216, 248, 249), (204, 203, 235, 236), (218, 217, 249, 250), (205, 204, 236, 237), (219, 218, 250, 251), (206, 205, 237, 238), (192, 193, 225, 224), (220, 219, 251, 252), (207, 206, 238, 239), (194, 192, 224, 226), (221, 220, 252, 253), (208, 207, 239, 240), (195, 194, 226, 227), (222, 221, 253, 254), (209, 208, 240, 241), (196, 195, 227, 936), (223, 222, 254, 255), (210, 209, 241, 242), (197, 196, 936, 229), (280, 281, 313, 312), (32, 34, 273, 272), (50, 52, 282, 281), (6, 8, 260, 259), (24, 26, 269, 268), (42, 44, 278, 277), (60, 62, 287, 286), (16, 18, 265, 264), (34, 36, 274, 273), (52, 54, 283, 282), (8, 10, 261, 260), (26, 28, 270, 269), (44, 46, 279, 278), (0, 2, 257, 256), (62, 0, 256, 287), (18, 20, 266, 265), (36, 38, 275, 274), (54, 56, 284, 283), (10, 12, 262, 261), (28, 30, 271, 270), (46, 48, 280, 279), (2, 4, 258, 257), (20, 22, 267, 266), (38, 40, 276, 275), (56, 58, 285, 284), (12, 14, 263, 262), (30, 32, 272, 271), (48, 50, 281, 280), (4, 6, 259, 258), (22, 24, 268, 267), (40, 42, 277, 276), (58, 60, 286, 285), (288, 289, 321, 320), (267, 268, 300, 299), (281, 282, 314, 313), (268, 269, 301, 300), (282, 283, 315, 314), (269, 270, 302, 301), (256, 257, 289, 288), (283, 284, 316, 315), (270, 271, 303, 302), (257, 258, 290, 289), (284, 285, 317, 316), (271, 272, 304, 303), (258, 259, 291, 290), (285, 286, 318, 317), (272, 273, 305, 304), (259, 260, 292, 291), (286, 287, 319, 318), (273, 274, 306, 305), (260, 261, 293, 292), (287, 256, 288, 319), (274, 275, 307, 306), (261, 262, 294, 293), (275, 276, 308, 307), (262, 263, 295, 294), (276, 277, 309, 308), (263, 264, 296, 295), (277, 278, 310, 309), (264, 265, 297, 296), (278, 279, 311, 310), (265, 266, 298, 297), (279, 280, 312, 311), (266, 267, 299, 298), (323, 324, 356, 355), (315, 316, 348, 347), (302, 303, 335, 334), (289, 290, 322, 321), (316, 317, 349, 348), (303, 304, 336, 335), (290, 291, 323, 322), (317, 318, 350, 349), (304, 305, 337, 336), (291, 292, 324, 323), (318, 319, 351, 350), (305, 306, 338, 337), (292, 293, 325, 324), (319, 288, 320, 351), (306, 307, 339, 338), (293, 294, 326, 325), (307, 308, 340, 339), (294, 295, 327, 326), (308, 309, 341, 340), (295, 296, 328, 327), (309, 310, 342, 341), (296, 297, 329, 328), (310, 311, 343, 342), (297, 298, 330, 329), (311, 312, 344, 343), (298, 299, 331, 330), (312, 313, 345, 344), (299, 300, 332, 331), (313, 314, 346, 345), (300, 301, 333, 332), (314, 315, 347, 346), (301, 302, 334, 333), (358, 359, 391, 390), (350, 351, 383, 382), (337, 338, 370, 369), (324, 325, 357, 356), (351, 320, 352, 383), (338, 339, 371, 370), (325, 326, 358, 357), (339, 340, 372, 371), (326, 327, 359, 358), (340, 341, 373, 372), (327, 328, 360, 359), (341, 342, 374, 373), (328, 329, 361, 360), (342, 343, 375, 374), (329, 330, 362, 361), (343, 344, 376, 375), (330, 331, 363, 362), (344, 345, 377, 376), (331, 332, 364, 363), (345, 346, 378, 377), (332, 333, 365, 364), (346, 347, 379, 378), (333, 334, 366, 365), (320, 321, 353, 352), (347, 348, 380, 379), (334, 335, 367, 366), (321, 322, 354, 353), (348, 349, 381, 380), (335, 336, 368, 367), (322, 323, 355, 354), (349, 350, 382, 381), (336, 337, 369, 368), (393, 394, 426, 425), (372, 373, 405, 404), (359, 360, 392, 391), (373, 374, 406, 405), (360, 361, 393, 392), (374, 375, 407, 406), (361, 362, 394, 393), (375, 376, 408, 407), (362, 363, 395, 394), (376, 377, 409, 408), (363, 364, 396, 395), (377, 378, 410, 409), (364, 365, 397, 396), (378, 379, 411, 410), (365, 366, 398, 397), (352, 353, 385, 384), (379, 380, 412, 411), (366, 367, 399, 398), (353, 354, 386, 385), (380, 381, 413, 412), (367, 368, 400, 399), (354, 355, 387, 386), (381, 382, 414, 413), (368, 369, 401, 400), (355, 356, 388, 387), (382, 383, 415, 414), (369, 370, 402, 401), (356, 357, 389, 388), (383, 352, 384, 415), (370, 371, 403, 402), (357, 358, 390, 389), (371, 372, 404, 403), (428, 429, 461, 460), (407, 408, 440, 439), (394, 395, 427, 426), (408, 409, 441, 440), (395, 396, 428, 427), (409, 410, 442, 441), (396, 397, 429, 428), (410, 411, 443, 442), (397, 398, 430, 429), (384, 385, 417, 416), (411, 412, 444, 443), (398, 399, 431, 430), (385, 386, 418, 417), (412, 413, 445, 444), (399, 400, 432, 431), (386, 387, 419, 418), (413, 414, 446, 445), (400, 401, 433, 432), (387, 388, 420, 419), (414, 415, 447, 446), (401, 402, 434, 433), (388, 389, 421, 420), (415, 384, 416, 447), (402, 403, 435, 434), (389, 390, 422, 421), (403, 404, 436, 435), (390, 391, 423, 422), (404, 405, 437, 436), (391, 392, 424, 423), (405, 406, 438, 437), (392, 393, 425, 424), (406, 407, 439, 438), (463, 464, 496, 495), (442, 443, 475, 474), (429, 430, 462, 461), (416, 417, 449, 448), (443, 444, 476, 475), (430, 431, 463, 462), (417, 418, 450, 449), (444, 445, 477, 476), (431, 432, 464, 463), (418, 419, 451, 450), (445, 446, 478, 477), (432, 433, 465, 464), (419, 420, 452, 451), (446, 447, 479, 478), (433, 434, 466, 465), (420, 421, 453, 452), (447, 416, 448, 479), (434, 435, 467, 466), (421, 422, 454, 453), (435, 436, 468, 467), (422, 423, 455, 454), (436, 437, 469, 468), (423, 424, 456, 455), (437, 438, 470, 469), (424, 425, 457, 456), (438, 439, 471, 470), (425, 426, 458, 457), (439, 440, 472, 471), (426, 427, 459, 458), (440, 441, 473, 472), (427, 428, 460, 459), (441, 442, 474, 473), (498, 499, 531, 530), (450, 451, 483, 482), (477, 478, 510, 509), (464, 465, 497, 496), (451, 452, 484, 483), (478, 479, 511, 510), (465, 466, 498, 497), (452, 453, 485, 484), (479, 448, 480, 511), (466, 467, 499, 498), (453, 454, 486, 485), (467, 468, 500, 499), (454, 455, 487, 486), (468, 469, 501, 500), (455, 456, 488, 487), (469, 470, 502, 501), (456, 457, 489, 488), (470, 471, 503, 502), (457, 458, 490, 489), (471, 472, 504, 503), (458, 459, 491, 490), (472, 473, 505, 504), (459, 460, 492, 491), (473, 474, 506, 505), (460, 461, 493, 492), (474, 475, 507, 506), (461, 462, 494, 493), (448, 449, 481, 480), (475, 476, 508, 507), (462, 463, 495, 494), (449, 450, 482, 481), (476, 477, 509, 508), (533, 534, 566, 565), (485, 486, 518, 517), (499, 500, 532, 531), (486, 487, 519, 518), (500, 501, 533, 532), (487, 488, 520, 519), (501, 502, 534, 533), (488, 489, 521, 520), (502, 503, 535, 534), (489, 490, 522, 521), (503, 504, 536, 535), (490, 491, 523, 522), (504, 505, 537, 536), (491, 492, 524, 523), (505, 506, 538, 537), (492, 493, 525, 524), (506, 507, 539, 538), (493, 494, 526, 525), (480, 481, 513, 512), (507, 508, 540, 539), (494, 495, 527, 526), (481, 482, 514, 513), (508, 509, 541, 540), (495, 496, 528, 527), (482, 483, 515, 514), (509, 510, 542, 541), (496, 497, 529, 528), (483, 484, 516, 515), (510, 511, 543, 542), (497, 498, 530, 529), (484, 485, 517, 516), (511, 480, 512, 543), (568, 569, 601, 600), (520, 521, 553, 552), (534, 535, 567, 566), (521, 522, 554, 553), (535, 536, 568, 567), (522, 523, 555, 554), (536, 537, 569, 568), (523, 524, 556, 555), (537, 538, 570, 569), (524, 525, 557, 556), (538, 539, 571, 570), (525, 526, 558, 557), (512, 513, 545, 544), (539, 540, 572, 571), (526, 527, 559, 558), (513, 514, 546, 545), (540, 541, 573, 572), (527, 528, 560, 559), (514, 515, 547, 546), (541, 542, 574, 573), (528, 529, 561, 560), (515, 516, 548, 547), (542, 543, 575, 574), (529, 530, 562, 561), (516, 517, 549, 548), (543, 512, 544, 575), (530, 531, 563, 562), (517, 518, 550, 549), (531, 532, 564, 563), (518, 519, 551, 550), (532, 533, 565, 564), (519, 520, 552, 551), (576, 577, 608), (555, 556, 588, 587), (569, 570, 602, 601), (556, 557, 589, 588), (570, 571, 603, 602), (557, 558, 590, 589), (544, 545, 577, 576), (571, 572, 604, 603), (558, 559, 591, 590), (545, 546, 578, 577), (572, 573, 605, 604), (559, 560, 592, 591), (546, 547, 579, 578), (573, 574, 606, 605), (560, 561, 593, 592), (547, 548, 580, 579), (574, 575, 607, 606), (561, 562, 594, 593), (548, 549, 581, 580), (575, 544, 576, 607), (562, 563, 595, 594), (549, 550, 582, 581), (563, 564, 596, 595), (550, 551, 583, 582), (564, 565, 597, 596), (551, 552, 584, 583), (565, 566, 598, 597), (552, 553, 585, 584), (566, 567, 599, 598), (553, 554, 586, 585), (567, 568, 600, 599), (554, 555, 587, 586), (603, 604, 608), (590, 591, 608), (577, 578, 608), (604, 605, 608), (591, 592, 608), (578, 579, 608), (605, 606, 608), (592, 593, 608), (579, 580, 608), (606, 607, 608), (593, 594, 608), (580, 581, 608), (607, 576, 608), (594, 595, 608), (581, 582, 608), (595, 596, 608), (582, 583, 608), (596, 597, 608), (583, 584, 608), (597, 598, 608), (584, 585, 608), (598, 599, 608), (585, 586, 608), (599, 600, 608), (586, 587, 608), (600, 601, 608), (587, 588, 608), (601, 602, 608), (588, 589, 608), (602, 603, 608), (589, 590, 608), (619, 618, 615, 614), (622, 621, 612, 611), (614, 615, 813, 814), (621, 620, 613, 612), (624, 623, 610, 609), (617, 649, 616), (620, 619, 614, 613), (618, 617, 616, 615), (623, 622, 611, 610), (626, 627, 622, 623), (627, 628, 621, 622), (630, 631, 618, 619), (632, 649, 617), (625, 626, 623, 624), (629, 630, 619, 620), (634, 633, 632, 631), (635, 634, 631, 630), (636, 635, 630, 629), (638, 637, 628, 627), (639, 638, 627, 626), (784, 783, 780, 779), (633, 649, 632), (792, 791, 772, 225), (646, 647, 634, 635), (642, 643, 638, 639), (637, 636, 629, 628), (647, 648, 633, 634), (644, 645, 636, 637), (648, 649, 633), (641, 642, 639, 640), (643, 644, 637, 638), (751, 750, 643, 642), (778, 779, 764, 765), (752, 751, 642, 641), (747, 746, 647, 646), (745, 649, 648), (847, 848, 858, 857), (746, 745, 648, 647), (750, 749, 644, 643), (749, 748, 645, 644), (768, 767, 756, 755), (757, 758, 748, 749), (753, 754, 752, 228), (763, 762, 761, 760), (761, 649, 745), (854, 853, 863, 864), (759, 760, 746, 747), (848, 849, 859, 858), (762, 649, 761), (754, 755, 751, 752), (846, 847, 857, 856), (855, 854, 864, 865), (726, 725, 721, 720), (842, 841, 851, 852), (838, 839, 848, 847), (852, 851, 861, 862), (824, 863, 853, 834), (839, 840, 849, 848), (728, 727, 719, 718), (837, 838, 847, 846), (852, 862, 823, 833), (716, 717, 706, 707), (836, 835, 844, 845), (827, 828, 838, 837), (829, 830, 840, 839), (828, 829, 839, 838), (823, 822, 832, 833), (651, 652, 829, 828), (653, 826, 836, 830), (661, 873, 863, 824), (825, 824, 834, 835), (652, 653, 830, 829), (822, 821, 831, 832), (826, 825, 835, 836), (708, 707, 690, 689), (660, 659, 822, 823), (663, 662, 825, 826), (655, 654, 653, 652), (659, 658, 821, 822), (662, 661, 824, 825), (654, 663, 826, 653), (657, 656, 651, 650), (873, 661, 666, 884), (692, 693, 678, 679), (721, 649, 702), (667, 668, 659, 660), (673, 674, 654, 655), (668, 669, 658, 659), (674, 664, 663, 654), (672, 673, 655, 656), (675, 685, 664, 674), (685, 684, 665, 664), (682, 681, 668, 667), (676, 675, 674, 673), (710, 709, 688, 687), (680, 679, 670, 669), (671, 672, 656, 657), (246, 677, 672, 671), (681, 680, 669, 668), (689, 690, 681, 682), (698, 686, 685, 675), (690, 691, 680, 681), (691, 692, 679, 680), (697, 698, 675, 676), (696, 697, 676, 677), (660, 823, 862, 872), (684, 683, 666, 665), (701, 700, 697, 696), (660, 872, 883, 667), (703, 702, 695, 694), (704, 703, 694, 693), (711, 710, 687, 686), (705, 704, 693, 692), (700, 699, 698, 697), (715, 716, 707, 708), (664, 665, 662, 663), (830, 836, 845, 840), (702, 649, 695), (712, 713, 710, 711), (719, 720, 703, 704), (720, 721, 702, 703), (835, 834, 843, 844), (713, 714, 709, 710), (729, 728, 718, 717), (730, 729, 717, 716), (733, 732, 714, 713), (732, 731, 715, 714), (722, 723, 699, 700), (714, 715, 708, 709), (725, 649, 721), (731, 730, 716, 715), (724, 734, 712, 723), (723, 712, 711, 699), (845, 844, 854, 855), (734, 733, 713, 712), (744, 649, 725), (717, 718, 705, 706), (840, 845, 855, 849), (758, 759, 747, 748), (755, 756, 750, 751), (760, 761, 745, 746), (735, 736, 733, 734), (737, 738, 731, 732), (736, 737, 732, 733), (706, 705, 692, 691), (756, 757, 749, 750), (240, 735, 734, 724), (764, 763, 760, 759), (738, 739, 730, 731), (769, 768, 755, 754), (766, 765, 758, 757), (743, 744, 725, 726), (770, 769, 754, 753), (767, 766, 757, 756), (739, 740, 729, 730), (686, 687, 684, 685), (765, 764, 759, 758), (677, 676, 673, 672), (799, 798, 739, 738), (748, 747, 646, 645), (780, 781, 762, 763), (779, 780, 763, 764), (775, 776, 767, 768), (781, 649, 762), (776, 777, 766, 767), (777, 778, 765, 766), (774, 775, 768, 769), (772, 773, 770, 771), (682, 667, 883, 894), (801, 800, 737, 736), (683, 895, 884, 666), (773, 774, 769, 770), (782, 649, 781), (787, 786, 777, 776), (790, 789, 774, 773), (785, 784, 779, 778), (788, 787, 776, 775), (741, 742, 727, 728), (802, 801, 736, 735), (640, 639, 626, 625), (791, 790, 773, 772), (797, 796, 741, 740), (789, 788, 775, 774), (931, 930, 786, 787), (929, 935, 791, 792), (930, 924, 785, 786), (935, 934, 790, 791), (718, 719, 704, 705), (851, 850, 860, 861), (628, 629, 620, 621), (682, 894, 907, 689), (849, 855, 865, 859), (742, 743, 726, 727), (645, 646, 635, 636), (727, 726, 720, 719), (631, 632, 617, 618), (786, 785, 778, 777), (656, 655, 652, 651), (783, 782, 781, 780), (687, 688, 683, 684), (740, 741, 728, 729), (707, 706, 691, 690), (699, 711, 686, 698), (665, 666, 661, 662), (833, 832, 841, 842), (844, 843, 853, 854), (650, 651, 828, 827), (793, 649, 744), (811, 649, 793), (810, 811, 793, 794), (796, 795, 742, 741), (800, 799, 738, 737), (804, 805, 799, 800), (806, 807, 797, 798), (798, 797, 740, 739), (808, 809, 795, 796), (795, 794, 743, 742), (794, 793, 744, 743), (932, 931, 787, 788), (933, 932, 788, 789), (925, 926, 783, 784), (809, 810, 794, 795), (927, 649, 782), (934, 933, 789, 790), (924, 925, 784, 785), (805, 806, 798, 799), (926, 927, 782, 783), (807, 808, 796, 797), (816, 815, 808, 807), (813, 812, 811, 810), (610, 611, 817, 818), (814, 813, 810, 809), (819, 818, 805, 804), (613, 614, 814, 815), (615, 616, 812, 813), (818, 817, 806, 805), (616, 649, 812), (609, 610, 818, 819), (612, 613, 815, 816), (815, 814, 809, 808), (812, 649, 811), (611, 612, 816, 817), (820, 819, 804, 803), (803, 804, 800, 801), (817, 816, 807, 806), (856, 857, 867, 866), (864, 863, 873, 874), (708, 689, 907, 920), (859, 865, 875, 869), (254, 253, 916, 928), (857, 858, 868, 867), (858, 859, 869, 868), (254, 928, 929, 792), (723, 722, 242, 724), (242, 722, 700, 243), (865, 864, 874, 875), (862, 861, 871, 872), (861, 860, 870, 871), (252, 915, 916, 253), (251, 250, 889, 902), (244, 701, 696, 245), (244, 243, 700, 701), (875, 874, 885, 886), (872, 871, 882, 883), (871, 870, 881, 882), (866, 867, 878, 877), (874, 873, 884, 885), (709, 708, 920, 921), (869, 875, 886, 880), (251, 902, 915, 252), (867, 868, 879, 878), (868, 869, 880, 879), (885, 884, 895, 896), (908, 895, 683, 688), (880, 886, 897, 891), (245, 696, 677, 246), (878, 879, 890, 889), (879, 880, 891, 890), (881, 876, 887, 892), (248, 837, 846, 249), (650, 827, 247, 657), (247, 827, 837, 248), (886, 885, 896, 897), (883, 882, 893, 894), (882, 881, 892, 893), (877, 878, 889, 250), (249, 866, 877, 250), (887, 888, 899, 898), (897, 896, 909, 910), (894, 893, 906, 907), (893, 892, 905, 906), (896, 895, 908, 909), (908, 688, 709, 921), (891, 897, 910, 904), (249, 846, 856, 866), (889, 890, 903, 902), (890, 891, 904, 903), (892, 887, 898, 905), (247, 246, 671, 657), (852, 833, 842), (904, 910, 923, 917), (899, 900, 913, 912), (902, 903, 916, 915), (903, 904, 917, 916), (905, 898, 911, 918), (900, 901, 914, 913), (901, 649, 914), (898, 899, 912, 911), (910, 909, 922, 923), (907, 906, 919, 920), (906, 905, 918, 919), (909, 908, 921, 922), (911, 912, 925, 924), (923, 922, 934, 935), (920, 919, 931, 932), (919, 918, 930, 931), (922, 921, 933, 934), (921, 920, 932, 933), (917, 923, 935, 929), (912, 913, 926, 925), (916, 917, 929, 928), (918, 911, 924, 930), (913, 914, 927, 926), (914, 649, 927), (843, 834, 853), (254, 792, 225, 255), (241, 240, 724, 242), (240, 239, 802, 735), (801, 802, 237, 803), (237, 802, 239, 238), (236, 820, 803, 237), (224, 225, 772, 771), (770, 753, 227, 771), (224, 771, 227, 226), (227, 753, 228, 936), (624, 233, 232, 625), (232, 231, 640, 625), (231, 230, 641, 640), (624, 609, 234, 233), (230, 229, 752, 641), (228, 752, 229, 936), (235, 234, 609, 819), (236, 235, 819, 820), (1029, 1037, 1038, 1028), (988, 1026, 1025, 986), (967, 974, 972, 969), (938, 1064, 1033, 937), (946, 1005, 1004, 944), (999, 942, 940, 1001), (1013, 1053, 1054, 1012), (978, 1021, 1020, 976), (945, 996, 994, 947), (1005, 1061, 1062, 1004), (944, 1004, 1003, 942), (961, 980, 978, 963), (1024, 1042, 1043, 1023), (976, 1020, 1019, 974), (977, 964, 962, 979), (1016, 1050, 1051, 1015), (966, 1015, 1014, 964), (993, 948, 946, 995), (1008, 1058, 1059, 1007), (998, 1031, 1030, 996), (955, 986, 984, 957), (1032, 1034, 1035, 1031), (964, 1014, 1013, 962), (971, 970, 968, 973), (1027, 1039, 1040, 1026), (996, 1030, 1029, 994), (987, 954, 952, 989), (937, 1033, 1034, 1032), (954, 1009, 1008, 952), (949, 992, 990, 951), (1019, 1047, 1048, 1018), (986, 1025, 1024, 984), (939, 1002, 1000, 941), (1011, 1055, 1056, 1010), (952, 1008, 1007, 950), (965, 976, 974, 967), (1003, 1063, 1064, 938), (984, 1024, 1023, 982), (981, 960, 958, 983), (1030, 1036, 1037, 1029), (942, 1003, 938, 940), (997, 944, 942, 999), (1022, 1044, 1045, 1021), (974, 1019, 1018, 972), (943, 998, 996, 945), (1014, 1052, 1053, 1013), (940, 938, 937, 1002), (959, 982, 980, 961), (1006, 1060, 1061, 1005), (972, 1018, 1017, 970), (975, 966, 964, 977), (1025, 1041, 1042, 1024), (962, 1013, 1012, 960), (991, 950, 948, 993), (1017, 1049, 1050, 1016), (994, 1029, 1028, 992), (953, 988, 986, 955), (1009, 1057, 1058, 1008), (960, 1012, 1011, 958), (969, 972, 970, 971), (1028, 1038, 1039, 1027), (992, 1028, 1027, 990), (985, 956, 954, 987), (1020, 1046, 1047, 1019), (950, 1007, 1006, 948), (947, 994, 992, 949), (1012, 1054, 1055, 1011), (982, 1023, 1022, 980), (1001, 940, 1002, 939), (1004, 1062, 1063, 1003), (948, 1006, 1005, 946), (963, 978, 976, 965), (1031, 1035, 1036, 1030), (980, 1022, 1021, 978), (979, 962, 960, 981), (1023, 1043, 1044, 1022), (970, 1017, 1016, 968), (995, 946, 944, 997), (1015, 1051, 1052, 1014), (1002, 937, 1032, 1000), (941, 1000, 998, 943), (1007, 1059, 1060, 1006), (968, 1016, 1015, 966), (957, 984, 982, 959), (1026, 1040, 1041, 1025), (1000, 1032, 1031, 998), (973, 968, 966, 975), (958, 1011, 1010, 956), (989, 952, 950, 991), (951, 990, 988, 953), (1018, 1048, 1049, 1017), (990, 1027, 1026, 988), (1021, 1045, 1046, 1020), (956, 1010, 1009, 954), (983, 958, 956, 985), (1010, 1056, 1057, 1009), (1042, 1065, 1043), (1056, 1065, 1057), (1043, 1065, 1044), (1057, 1065, 1058), (1044, 1065, 1045), (1058, 1065, 1059), (1045, 1065, 1046), (1059, 1065, 1060), (1046, 1065, 1047), (1033, 1065, 1034), (1060, 1065, 1061), (1047, 1065, 1048), (1034, 1065, 1035), (1061, 1065, 1062), (1048, 1065, 1049), (1035, 1065, 1036), (1062, 1065, 1063), (1049, 1065, 1050), (1036, 1065, 1037), (1063, 1065, 1064), (1050, 1065, 1051), (1037, 1065, 1038), (1064, 1065, 1033), (1051, 1065, 1052), (1038, 1065, 1039), (1052, 1065, 1053), (1039, 1065, 1040), (1053, 1065, 1054), (1040, 1065, 1041), (1054, 1065, 1055), (1041, 1065, 1042), (1055, 1065, 1056), (841, 832, 985, 987), (989, 851, 841, 987), (831, 983, 985, 832), (991, 850, 851, 989), (821, 981, 983, 831), (658, 979, 981, 821), (993, 860, 850, 991), (995, 870, 860, 993), (979, 658, 669, 977), (670, 975, 977, 669), (975, 670, 679, 973), (997, 881, 870, 995), (999, 876, 881, 997), (876, 999, 1001, 887), (679, 969, 971, 973), (678, 967, 969, 679), (1001, 939, 941, 887), (943, 888, 887, 941), (695, 649, 955, 957), (955, 649, 901, 953), (695, 957, 959, 961), (695, 961, 963, 694), (694, 963, 965, 693), (967, 678, 693, 965), (901, 949, 951, 953), (949, 901, 900, 947), (947, 900, 899, 945), (888, 943, 945, 899)])
me_cylinder_002.polygons.foreach_set('use_smooth', [True] * 1107)
me_cylinder_002.use_remesh_preserve_volume = False
me_cylinder_002.use_remesh_preserve_attributes = False
me_cylinder_002.use_mirror_vertex_groups = False
me_cylinder_002.update()

# ---- objects
ob_cylinder = bpy.data.objects.new('Cylinder', me_cylinder_002)

# ---- transforms, parenting, visibility, modifiers, constraints
ob_cylinder.location = (0.0, 0.0, 0.7769)
ob_cylinder.scale = (0.4072, 0.4072, 0.03845)
ob_cylinder.lineart.crease_threshold = 0.0

# ---- collection membership
col_collection_1.objects.link(ob_cylinder)

# ---- scene / render settings (as saved in the file)
scene.frame_start = 1; scene.frame_end = 250; scene.frame_set(1)
scene.render.engine = 'BLENDER_EEVEE_NEXT'
scene.render.resolution_percentage = 50
scene.render.dither_intensity = 0.0
scene.cycles.use_denoising = False
scene.cycles.samples = 128
scene.cycles.sampling_pattern = 'TABULATED_SOBOL'
scene.cycles.use_adaptive_sampling = False
scene.cycles.use_light_tree = False
scene.cycles.blur_glossy = 0.0
scene.cycles.sample_clamp_indirect = 0.0
scene.view_settings.view_transform = 'Standard'
bpy.context.view_layer.update()

# ---- added for rendering (the .blend has no active camera and no usable light): camera, sun
cam_auto = bpy.data.cameras.new('AutoCamera')
cam_auto.lens = 50.0
cam_auto.sensor_width = 36.0
cam_auto.clip_end = 1000.0
ob_auto_camera = bpy.data.objects.new('AutoCamera', cam_auto)
scene.collection.objects.link(ob_auto_camera)
ob_auto_camera.location = (2.87268, -3.44722, 2.97253)
ob_auto_camera.rotation_euler = (1.09748, -7.21219e-08, 0.694738)
scene.camera = ob_auto_camera
light_auto_sun = bpy.data.lights.new('AutoSun', 'SUN')
light_auto_sun.energy = 3.0
light_auto_sun.angle = 0.0523599
ob_auto_sun = bpy.data.objects.new('AutoSun', light_auto_sun)
scene.collection.objects.link(ob_auto_sun)
ob_auto_sun.rotation_euler = (0.872665, 0.174533, 0.523599)
bpy.context.view_layer.update()
